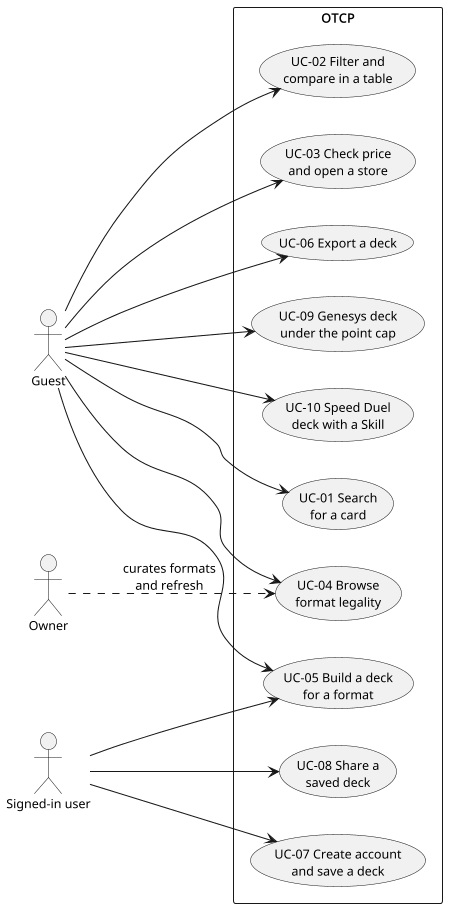

The diagram above was rendered by PlantUML. Its source (embedded in the PNG):
@startuml otcp_use_case
skinparam shadowing false
skinparam defaultFontName Arial
skinparam defaultFontSize 12
skinparam dpi 100
left to right direction
actor "Guest" as G
actor "Signed-in user" as U
actor "Owner" as O
rectangle "OTCP" {
  usecase "UC-01 Search\nfor a card" as UC1
  usecase "UC-02 Filter and\ncompare in a table" as UC2
  usecase "UC-03 Check price\nand open a store" as UC3
  usecase "UC-04 Browse\nformat legality" as UC4
  usecase "UC-05 Build a deck\nfor a format" as UC5
  usecase "UC-06 Export a deck" as UC6
  usecase "UC-07 Create account\nand save a deck" as UC7
  usecase "UC-08 Share a\nsaved deck" as UC8
  usecase "UC-09 Genesys deck\nunder the point cap" as UC9
  usecase "UC-10 Speed Duel\ndeck with a Skill" as UC10
}
G --> UC1
G --> UC2
G --> UC3
G --> UC4
G --> UC5
G --> UC6
G --> UC9
G --> UC10
U --> UC7
U --> UC8
U --> UC5
O ..> UC4 : curates formats\nand refresh
@enduml